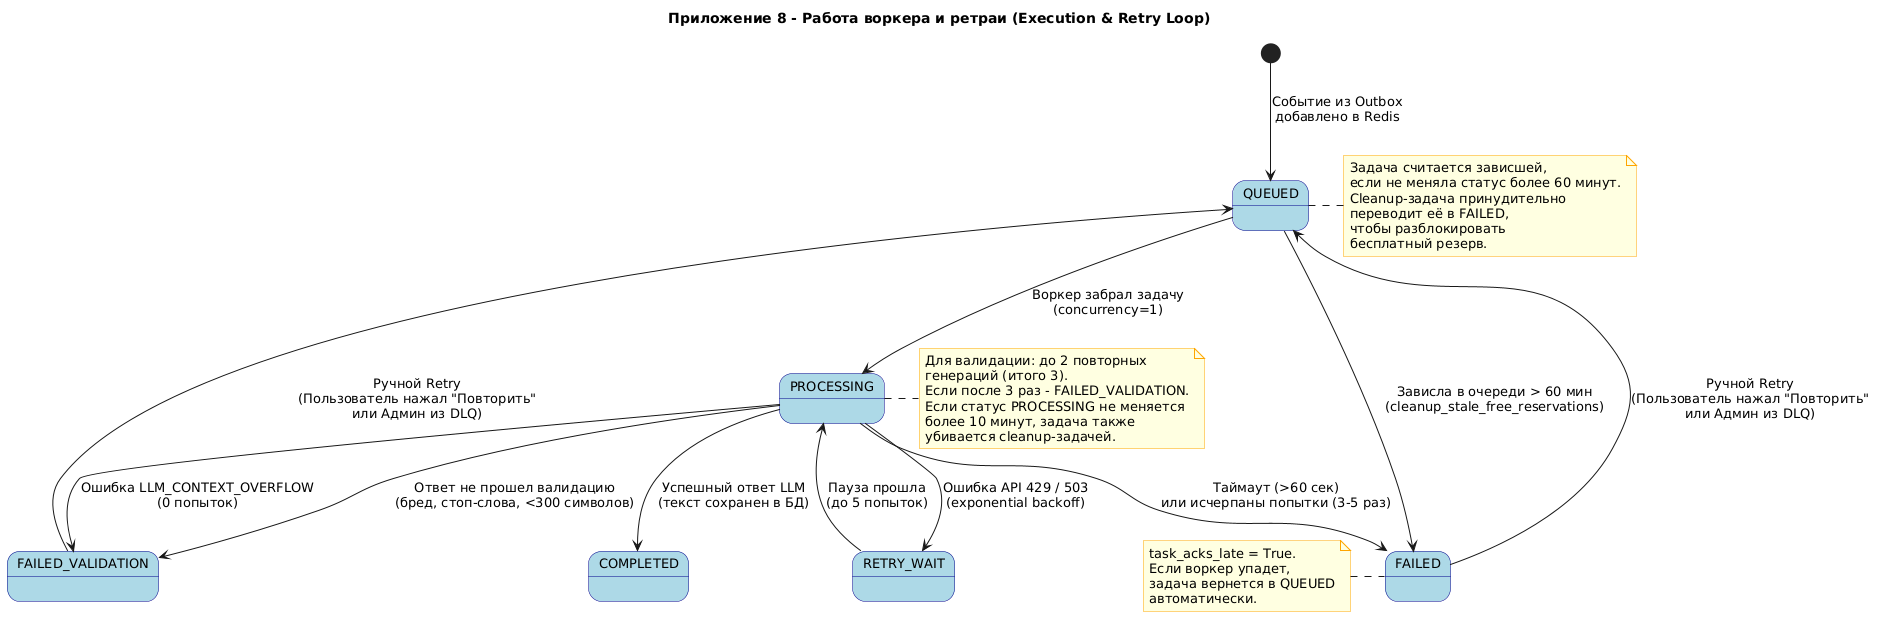

The diagram above was rendered by PlantUML. Its source (embedded in the PNG):
@startuml
skinparam style strictuml
skinparam state {
    BackgroundColor LightBlue
    BorderColor DarkBlue
    FontName Arial
    FontSize 13
}
skinparam note {
    BackgroundColor LightYellow
    BorderColor Orange
}

title Приложение 8 - Работа воркера и ретраи (Execution & Retry Loop)

[*] --> QUEUED : Событие из Outbox\nдобавлено в Redis

QUEUED --> PROCESSING : Воркер забрал задачу\n(concurrency=1)

' Новый переход для зомби-задач
QUEUED --> FAILED : Зависла в очереди > 60 мин\n(cleanup_stale_free_reservations)
note right of QUEUED
  Задача считается зависшей,
  если не меняла статус более 60 минут.
  Cleanup-задача принудительно
  переводит её в FAILED,
  чтобы разблокировать
  бесплатный резерв.
end note

PROCESSING --> RETRY_WAIT : Ошибка API 429 / 503\n(exponential backoff)
RETRY_WAIT --> PROCESSING : Пауза прошла\n(до 5 попыток)

PROCESSING --> FAILED : Таймаут (>60 сек)\nили исчерпаны попытки (3-5 раз)
PROCESSING --> FAILED_VALIDATION : Ошибка LLM_CONTEXT_OVERFLOW\n(0 попыток)

PROCESSING --> FAILED_VALIDATION : Ответ не прошел валидацию\n(бред, стоп-слова, <300 символов)
note right of PROCESSING
  Для валидации: до 2 повторных
  генераций (итого 3).
  Если после 3 раз - FAILED_VALIDATION.
  Если статус PROCESSING не меняется
  более 10 минут, задача также 
  убивается cleanup-задачей.
end note

PROCESSING --> COMPLETED : Успешный ответ LLM\n(текст сохранен в БД)

FAILED --> QUEUED : Ручной Retry\n(Пользователь нажал "Повторить"\nили Админ из DLQ)
FAILED_VALIDATION --> QUEUED : Ручной Retry\n(Пользователь нажал "Повторить"\nили Админ из DLQ)

note left of FAILED
  task_acks_late = True.
  Если воркер упадет,
  задача вернется в QUEUED
  автоматически.
end note
@enduml